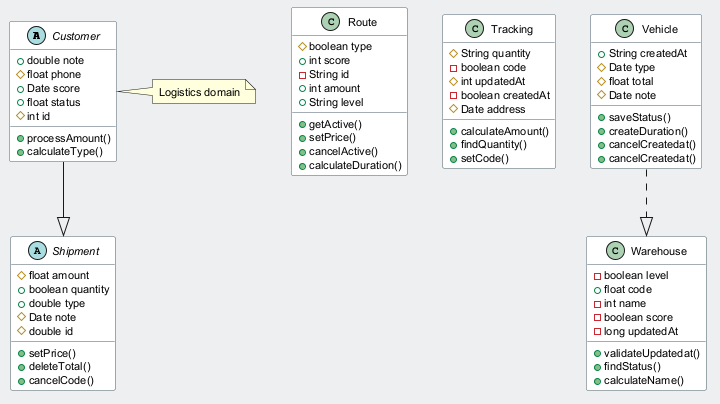

The diagram above was rendered by PlantUML. Its source (embedded in the PNG):
@startuml
skinparam backgroundColor #ECEFF1
skinparam classBackgroundColor #FFFFFF
skinparam classBorderColor #455A64
skinparam defaultFontSize 11
abstract class Customer {
  +double note
  #float phone
  +Date score
  +float status
  #int id
  +processAmount()
  +calculateType()
}
class Route {
  #boolean type
  +int score
  -String id
  +int amount
  +String level
  +getActive()
  +setPrice()
  +cancelActive()
  +calculateDuration()
}
class Tracking {
  #String quantity
  -boolean code
  #int updatedAt
  -boolean createdAt
  #Date address
  +calculateAmount()
  +findQuantity()
  +setCode()
}
class Vehicle {
  +String createdAt
  #Date type
  #float total
  #Date note
  +saveStatus()
  +createDuration()
  +cancelCreatedat()
  +cancelCreatedat()
}
class Warehouse {
  -boolean level
  +float code
  -int name
  -boolean score
  -long updatedAt
  +validateUpdatedat()
  +findStatus()
  +calculateName()
}
abstract class Shipment {
  #float amount
  +boolean quantity
  +double type
  #Date note
  #double id
  +setPrice()
  +deleteTotal()
  +cancelCode()
}
Customer --|> Shipment
Vehicle ..|> Warehouse
note right of Customer : Logistics domain
@enduml